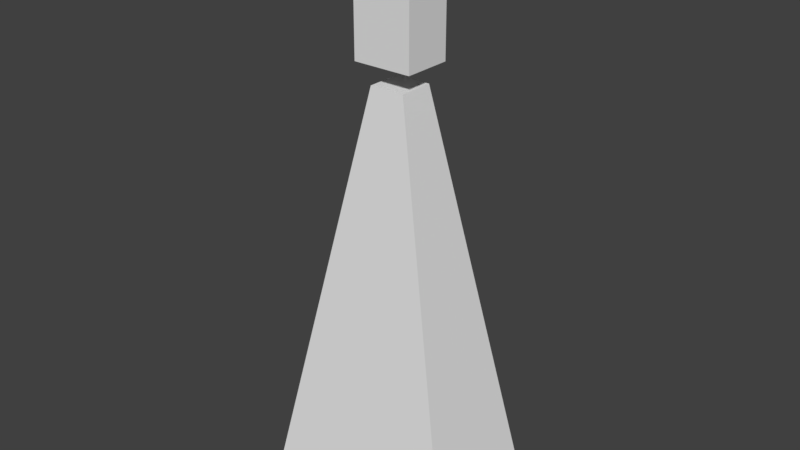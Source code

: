 # Source: triangle_chiselhead.blend  (saved by Blender 2.79.0; exported with 4.5.12 LTS)
import bpy
from mathutils import Matrix  # noqa: F401  (used for matrix-valued properties, if any)

bpy.ops.wm.read_factory_settings(use_empty=True)
scene = bpy.context.scene
scene.name = 'Scene'

# ---- collections
col_collection_1 = bpy.data.collections.new('Collection 1'); scene.collection.children.link(col_collection_1)

# ---- materials (node trees are filled in below, after node groups)
mat_material = bpy.data.materials.new('Material')
mat_material.alpha_threshold = 0.0
mat_material.use_transparent_shadow = False
mat_material.roughness = 0.5
mat_material.line_color = (0.0, 0.0, 0.0, 1.0)

# ---- material node trees

# ---- world
world_world = bpy.data.worlds.new('World'); scene.world = world_world
world_world.color = (0.05088, 0.05088, 0.05088)
world_world.use_sun_shadow = False
world_world.sun_shadow_jitter_overblur = 0.0
world_world.cycles.sampling_method = 'MANUAL'

# ---- meshes
me_cube_001 = bpy.data.meshes.new('Cube.001')
me_cube_001.from_pydata([(-2.173, -1.369, -7.521), (-0.3637, -0.3637, 1.122), (-2.173, 1.369, -7.521), (-0.3637, 0.3637, 1.122), (2.173, -1.369, -7.521), (0.3637, -0.3637, 1.122), (2.173, 1.369, -7.521), (0.3637, 0.3637, 1.122)], [], [(0, 1, 3, 2), (2, 3, 7, 6), (6, 7, 5, 4), (4, 5, 1, 0), (2, 6, 4, 0), (7, 3, 1, 5)])
me_cube_001.use_remesh_preserve_volume = False
me_cube_001.use_remesh_preserve_attributes = False
me_cube_001.use_mirror_vertex_groups = False
me_cube_001.update()
me_cube = bpy.data.meshes.new('Cube')
me_cube.from_pydata([(1.0, 1.0, -1.0), (1.0, -1.0, -1.0), (-1.0, -1.0, -1.0), (-1.0, 1.0, -1.0), (1.0, 1.0, 1.667), (1.0, -1.0, 1.667), (-1.0, -1.0, 1.0), (-1.0, 1.0, 1.0)], [], [(0, 1, 2, 3), (4, 7, 6, 5), (0, 4, 5, 1), (1, 5, 6, 2), (2, 6, 7, 3), (4, 0, 3, 7)])
me_cube.materials.append(mat_material)
me_cube.use_remesh_preserve_volume = False
me_cube.use_remesh_preserve_attributes = False
me_cube.use_mirror_vertex_groups = False
me_cube.update()

# ---- objects
ob_cube_001 = bpy.data.objects.new('Cube.001', me_cube_001)
ob_cube = bpy.data.objects.new('Cube', me_cube)

# ---- transforms, parenting, visibility, modifiers, constraints
ob_cube_001.location = (0.0, 0.0, 7.521)
ob_cube_001.lineart.crease_threshold = 0.0
ob_cube.location = (0.0, 0.0, 10.07)
ob_cube.scale = (0.6124, 0.5003, 1.0)
ob_cube.lock_rotations_4d = False
ob_cube.empty_display_type = 'ARROWS'
ob_cube.lineart.crease_threshold = 0.0

# ---- collection membership
col_collection_1.objects.link(ob_cube_001)
col_collection_1.objects.link(ob_cube)

# ---- scene / render settings (as saved in the file)
scene.frame_start = 1; scene.frame_end = 250; scene.frame_set(1)
scene.render.engine = 'BLENDER_EEVEE_NEXT'
scene.render.resolution_percentage = 50
scene.render.dither_intensity = 0.0
scene.cycles.use_denoising = False
scene.cycles.samples = 128
scene.cycles.sampling_pattern = 'TABULATED_SOBOL'
scene.cycles.use_adaptive_sampling = False
scene.cycles.use_light_tree = False
scene.cycles.blur_glossy = 0.0
scene.cycles.sample_clamp_indirect = 0.0
scene.view_settings.view_transform = 'Standard'
bpy.context.view_layer.update()

# ---- added for rendering (the .blend has no active camera and no usable light): camera, sun
cam_auto = bpy.data.cameras.new('AutoCamera')
cam_auto.lens = 50.0
cam_auto.sensor_width = 36.0
cam_auto.clip_end = 1000.0
ob_auto_camera = bpy.data.objects.new('AutoCamera', cam_auto)
scene.collection.objects.link(ob_auto_camera)
ob_auto_camera.location = (11.852, -14.2224, 15.3491)
ob_auto_camera.rotation_euler = (1.09748, -7.21219e-08, 0.694738)
scene.camera = ob_auto_camera
light_auto_sun = bpy.data.lights.new('AutoSun', 'SUN')
light_auto_sun.energy = 3.0
light_auto_sun.angle = 0.0523599
ob_auto_sun = bpy.data.objects.new('AutoSun', light_auto_sun)
scene.collection.objects.link(ob_auto_sun)
ob_auto_sun.rotation_euler = (0.872665, 0.174533, 0.523599)
bpy.context.view_layer.update()
